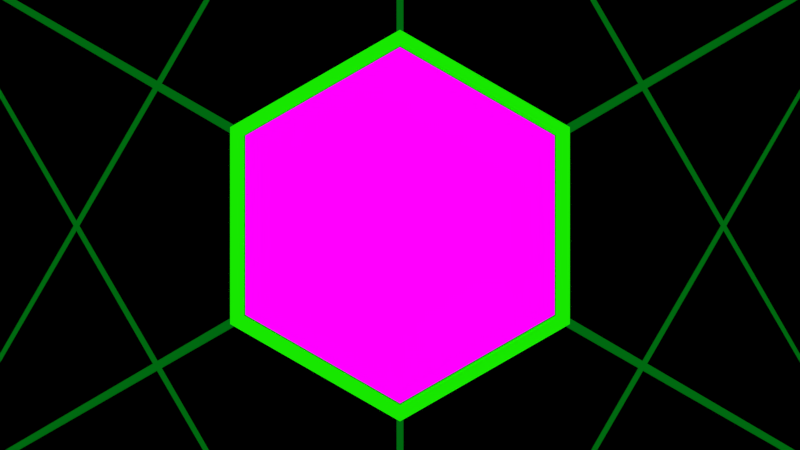 # Source: essTest2.blend  (saved by Blender 2.73.0; exported with 4.5.12 LTS)
import bpy
from mathutils import Matrix  # noqa: F401  (used for matrix-valued properties, if any)

bpy.ops.wm.read_factory_settings(use_empty=True)
scene = bpy.context.scene
scene.name = 'Scene'

# ---- collections
col_collection_1 = bpy.data.collections.new('Collection 1'); scene.collection.children.link(col_collection_1)
col_collection_2 = bpy.data.collections.new('Collection 2'); scene.collection.children.link(col_collection_2)
col_collection_2.hide_render = True
col_collection_2.hide_viewport = True

# ---- images (referenced by path relative to the original .blend; pixels are not part of the script)
import os
ASSET_DIR = os.environ.get("B2B_ASSET_DIR", "")  # directory of the original .blend (textures are referenced by path, not embedded)
HERE = os.path.dirname(os.path.abspath(__file__))  # packed textures are extracted next to this script under _unpacked/

def load_image(name, relpath, width, height, colorspace="sRGB"):
    """Load a texture the original file referenced (path relative to the .blend, or extracted next to this script)."""
    p = next((c for c in (os.path.join(HERE, relpath), os.path.join(ASSET_DIR, relpath)) if relpath and os.path.exists(c)), "")
    if p:
        img = bpy.data.images.load(p, check_existing=True)
        img.name = name
    else:  # same state as the original file: an image datablock whose file is absent (Cycles renders it pink)
        img = bpy.data.images.new(name, width, height)
        img.source = "FILE"
        img.filepath = "//" + (relpath or name)
    img.colorspace_settings.name = colorspace
    return img
img_image0000_png = load_image('Image0000.png', 'Image0000.png', 1024, 1024, 'sRGB')

# ---- materials (node trees are filled in below, after node groups)
mat_material = bpy.data.materials.new('Material')
mat_material.alpha_threshold = 0.0
mat_material.roughness = 0.5
mat_material.line_color = (0.0, 0.0, 0.0, 1.0)
mat_blocker = bpy.data.materials.new('Blocker')
mat_blocker.alpha_threshold = 0.0
mat_blocker.roughness = 0.5
mat_wire = bpy.data.materials.new('Wire')
mat_wire.alpha_threshold = 0.0
mat_wire.roughness = 0.5
mat_emit = bpy.data.materials.new('Emit')
mat_emit.alpha_threshold = 0.0
mat_emit.roughness = 0.5
mat_light = bpy.data.materials.new('Light')
mat_light.alpha_threshold = 0.0
mat_light.roughness = 0.5
mat_imgemmis = bpy.data.materials.new('ImgEmmis')
mat_imgemmis.alpha_threshold = 0.0
mat_imgemmis.roughness = 0.5

# ---- material node trees
mat_material.use_nodes = True; mat_material.node_tree.nodes.clear()
_N = mat_material.node_tree.nodes; _L = mat_material.node_tree.links
n0 = _N.new('ShaderNodeOutputMaterial'); n0.name = 'Material Output'; n0.location = (702, 250)
n1 = _N.new('ShaderNodeEmission'); n1.name = 'Emission'; n1.location = (313, 379)
n2 = _N.new('ShaderNodeTexImage'); n2.name = 'Image Texture'; n2.location = (-105, 359)
n2.width = 140
n2.image = img_image0000_png
_L.new(n2.outputs[0], n1.inputs[0])
_L.new(n1.outputs[0], n0.inputs[0])
n0.is_active_output = True
mat_blocker.use_nodes = True; mat_blocker.node_tree.nodes.clear()
_N = mat_blocker.node_tree.nodes; _L = mat_blocker.node_tree.links
n0 = _N.new('ShaderNodeOutputMaterial'); n0.name = 'Material Output'; n0.location = (300, 300)
n1 = _N.new('ShaderNodeBsdfDiffuse'); n1.name = 'Diffuse BSDF'; n1.location = (10, 300)
n1.inputs[0].default_value = (0.0, 0.0, 0.0, 1.0)
_L.new(n1.outputs[0], n0.inputs[0])
n0.is_active_output = True
mat_wire.use_nodes = True; mat_wire.node_tree.nodes.clear()
_N = mat_wire.node_tree.nodes; _L = mat_wire.node_tree.links
n0 = _N.new('ShaderNodeOutputMaterial'); n0.name = 'Material Output'; n0.location = (300, 300)
n1 = _N.new('ShaderNodeEmission'); n1.name = 'Emission'; n1.location = (110, 300)
n1.inputs[0].default_value = (0.0, 0.1424, 0.005498, 1.0)
_L.new(n1.outputs[0], n0.inputs[0])
n0.is_active_output = True
mat_emit.use_nodes = True; mat_emit.node_tree.nodes.clear()
_N = mat_emit.node_tree.nodes; _L = mat_emit.node_tree.links
n0 = _N.new('ShaderNodeOutputMaterial'); n0.name = 'Material Output'; n0.location = (300, 300)
n1 = _N.new('ShaderNodeEmission'); n1.name = 'Emission'; n1.location = (110, 300)
n1.inputs[0].default_value = (0.008711, 0.8, 0.0, 1.0)
_L.new(n1.outputs[0], n0.inputs[0])
n0.is_active_output = True
mat_light.use_nodes = True; mat_light.node_tree.nodes.clear()
_N = mat_light.node_tree.nodes; _L = mat_light.node_tree.links
n0 = _N.new('ShaderNodeOutputMaterial'); n0.name = 'Material Output'; n0.location = (300, 300)
n1 = _N.new('ShaderNodeEmission'); n1.name = 'Emission'; n1.location = (110, 300)
n1.inputs[0].default_value = (0.8, 0.8, 0.8, 1.0)
n1.inputs[1].default_value = 10.0
_L.new(n1.outputs[0], n0.inputs[0])
n0.is_active_output = True
mat_imgemmis.use_nodes = True; mat_imgemmis.node_tree.nodes.clear()
_N = mat_imgemmis.node_tree.nodes; _L = mat_imgemmis.node_tree.links
n0 = _N.new('ShaderNodeOutputMaterial'); n0.name = 'Material Output'; n0.location = (300, 300)
n1 = _N.new('ShaderNodeBsdfDiffuse'); n1.name = 'Diffuse BSDF'; n1.location = (100, 300)
n1.inputs[0].default_value = (0.0, 0.005028, 0.8, 1.0)
_L.new(n1.outputs[0], n0.inputs[0])
n0.is_active_output = True

# ---- world
world_world = bpy.data.worlds.new('World'); scene.world = world_world
world_world.color = (0.0, 0.0, 0.0)
world_world.use_sun_shadow = False
world_world.sun_shadow_jitter_overblur = 0.0
world_world.cycles.sampling_method = 'MANUAL'
world_world.cycles.sample_map_resolution = 256

# ---- cameras
cam_camera = bpy.data.cameras.new('Camera')
cam_camera.type = 'ORTHO'
cam_camera.clip_end = 100.0
cam_camera.lens = 35.0
cam_camera.sensor_width = 32.0
cam_camera.sensor_height = 18.0
cam_camera.ortho_scale = 7.314
cam_camera.dof.focus_distance = 0.0
cam_camera_001 = bpy.data.cameras.new('Camera.001')
cam_camera_001.clip_end = 100.0
cam_camera_001.lens = 35.0
cam_camera_001.sensor_width = 32.0
cam_camera_001.sensor_height = 18.0
cam_camera_001.display_size = 2.0
cam_camera_001.dof.focus_distance = 0.0

# ---- meshes
me_cube = bpy.data.meshes.new('Cube')
me_cube.from_pydata([(5.96e-08, 1.732, -0.007992), (1.414, 0.5736, -0.8192), (-2.98e-07, -0.5849, -1.63), (-1.414, 0.5736, -0.8192), (7.749e-07, 0.5849, 1.63), (1.414, -0.5736, 0.8192), (-5.364e-07, -1.732, 0.007992), (-1.414, -0.5736, 0.8192)], [], [(0, 1, 2, 3), (4, 7, 6, 5), (0, 4, 5, 1), (1, 5, 6, 2), (2, 6, 7, 3), (4, 0, 3, 7)])
_uv = me_cube.uv_layers.new(name='UVMap')
_uv.uv.foreach_set('vector', [0.4992, 0.4975, 0.665, -0.00524, 0.3372, -0.003245, 0.1714, 0.4995, 0.6628, 1.003, 0.335, 1.005, 0.5008, 0.5025, 0.8286, 0.5005, 0.4992, 0.4975, 0.6628, 1.003, 0.8286, 0.5005, 0.665, -0.00524, 0.665, -0.00524, 0.8286, 0.5005, 0.5008, 0.5025, 0.3372, -0.003245, 0.3372, -0.003245, 0.5008, 0.5025, 0.335, 1.005, 0.1714, 0.4995, 0.6628, 1.003, 0.4992, 0.4975, 0.1714, 0.4995, 0.335, 1.005])
me_cube.materials.append(mat_material)
me_cube.use_remesh_preserve_volume = False
me_cube.use_remesh_preserve_attributes = False
me_cube.use_mirror_vertex_groups = False
me_cube.update()
me_cube_005 = bpy.data.meshes.new('Cube.005')
me_cube_005.from_pydata([(5.96e-08, 1.732, -0.007992), (1.414, 0.5736, -0.8192), (-2.98e-07, -0.5849, -1.63), (-1.414, 0.5736, -0.8192), (7.749e-07, 0.5849, 1.63), (1.414, -0.5736, 0.8192), (-5.364e-07, -1.732, 0.007992), (-1.414, -0.5736, 0.8192)], [], [(0, 1, 2, 3), (4, 7, 6, 5), (0, 4, 5, 1), (1, 5, 6, 2), (2, 6, 7, 3), (4, 0, 3, 7)])
_uv = me_cube_005.uv_layers.new(name='UVMap')
_uv.uv.foreach_set('vector', [0.5, 0.4578, 0.9855, 0.2329, 0.5, 0.008, 0.0145, 0.2329, 0.5, 0.912, 0.0145, 0.6871, 0.5, 0.4622, 0.9855, 0.6871, 0.5, 0.4578, 0.5, 0.912, 0.9855, 0.6871, 0.9855, 0.2329, 0.9855, 0.2329, 0.9855, 0.6871, 0.5, 0.4622, 0.5, 0.008, 0.5, 0.008, 0.5, 0.4622, 0.0145, 0.6871, 0.0145, 0.2329, 0.5, 0.912, 0.5, 0.4578, 0.0145, 0.2329, 0.0145, 0.6871])
me_cube_005.materials.append(mat_blocker)
me_cube_005.use_remesh_preserve_volume = False
me_cube_005.use_remesh_preserve_attributes = False
me_cube_005.use_mirror_vertex_groups = False
me_cube_005.update()
me_cube_006 = bpy.data.meshes.new('Cube.006')
me_cube_006.from_pydata([(1.192e-07, 1.732, -0.007992), (1.414, 0.5736, -0.8192), (-2.384e-07, -0.5849, -1.63), (-1.414, 0.5736, -0.8192), (7.749e-07, 0.5849, 1.63), (1.414, -0.5736, 0.8192), (-5.364e-07, -1.732, 0.007992), (-1.414, -0.5736, 0.8192), (0.0, 1.732, -0.007992), (1.414, 0.5736, -0.8192), (-3.576e-07, -0.5849, -1.63), (-1.414, 0.5736, -0.8192), (7.153e-07, 0.5849, 1.63), (1.414, -0.5736, 0.8192), (-6.557e-07, -1.732, 0.007992), (-1.414, -0.5736, 0.8192), (-8.785e-08, 0.5736, -0.8192), (6.976e-09, -0.5736, 0.8192), (0.7071, 0.5792, 0.4056), (0.7071, -0.5792, -0.4056), (-0.7071, -0.5792, -0.4056), (-0.7071, 0.5792, 0.4056), (-9.327e-08, 0.5736, -0.8192), (-1.952e-08, -0.5736, 0.8192), (0.7071, 0.5792, 0.4056), (0.7071, -0.5792, -0.4056), (-0.7071, -0.5792, -0.4056), (-0.7071, 0.5792, 0.4056)], [], [(4, 5, 17), (0, 1, 18), (1, 2, 19), (2, 3, 20), (4, 7, 21), (8, 9, 22), (12, 15, 23), (8, 12, 24), (9, 13, 25), (10, 14, 26), (12, 8, 27), (0, 3, 16), (3, 2, 16), (2, 1, 16), (1, 0, 16), (5, 6, 17), (6, 7, 17), (7, 4, 17), (1, 5, 18), (5, 4, 18), (4, 0, 18), (2, 6, 19), (6, 5, 19), (5, 1, 19), (3, 7, 20), (7, 6, 20), (6, 2, 20), (7, 3, 21), (3, 0, 21), (0, 4, 21), (9, 10, 22), (10, 11, 22), (11, 8, 22), (15, 14, 23), (14, 13, 23), (13, 12, 23), (12, 13, 24), (13, 9, 24), (9, 8, 24), (13, 14, 25), (14, 10, 25), (10, 9, 25), (14, 15, 26), (15, 11, 26), (11, 10, 26), (8, 11, 27), (11, 15, 27), (15, 12, 27)])
me_cube_006.materials.append(mat_wire)
me_cube_006.use_remesh_preserve_volume = False
me_cube_006.use_remesh_preserve_attributes = False
me_cube_006.use_mirror_vertex_groups = False
me_cube_006.update()
me_cube_003 = bpy.data.meshes.new('Cube.003')
me_cube_003.from_pydata([(1.192e-07, 1.732, -0.007992), (1.414, 0.5736, -0.8192), (-2.384e-07, -0.5849, -1.63), (-1.414, 0.5736, -0.8192), (7.749e-07, 0.5849, 1.63), (1.414, -0.5736, 0.8192), (-5.364e-07, -1.732, 0.007992), (-1.414, -0.5736, 0.8192), (0.0, 1.732, -0.007992), (1.414, 0.5736, -0.8192), (-3.576e-07, -0.5849, -1.63), (-1.414, 0.5736, -0.8192), (7.153e-07, 0.5849, 1.63), (1.414, -0.5736, 0.8192), (-6.557e-07, -1.732, 0.007992), (-1.414, -0.5736, 0.8192), (-8.785e-08, 0.5736, -0.8192), (6.976e-09, -0.5736, 0.8192), (0.7071, 0.5792, 0.4056), (0.7071, -0.5792, -0.4056), (-0.7071, -0.5792, -0.4056), (-0.7071, 0.5792, 0.4056), (-9.327e-08, 0.5736, -0.8192), (-1.952e-08, -0.5736, 0.8192), (0.7071, 0.5792, 0.4056), (0.7071, -0.5792, -0.4056), (-0.7071, -0.5792, -0.4056), (-0.7071, 0.5792, 0.4056)], [], [(4, 5, 17), (0, 1, 18), (1, 2, 19), (2, 3, 20), (4, 7, 21), (8, 9, 22), (12, 15, 23), (8, 12, 24), (9, 13, 25), (10, 14, 26), (12, 8, 27), (0, 3, 16), (3, 2, 16), (2, 1, 16), (1, 0, 16), (5, 6, 17), (6, 7, 17), (7, 4, 17), (1, 5, 18), (5, 4, 18), (4, 0, 18), (2, 6, 19), (6, 5, 19), (5, 1, 19), (3, 7, 20), (7, 6, 20), (6, 2, 20), (7, 3, 21), (3, 0, 21), (0, 4, 21), (9, 10, 22), (10, 11, 22), (11, 8, 22), (15, 14, 23), (14, 13, 23), (13, 12, 23), (12, 13, 24), (13, 9, 24), (9, 8, 24), (13, 14, 25), (14, 10, 25), (10, 9, 25), (14, 15, 26), (15, 11, 26), (11, 10, 26), (8, 11, 27), (11, 15, 27), (15, 12, 27)])
me_cube_003.materials.append(mat_wire)
me_cube_003.use_remesh_preserve_volume = False
me_cube_003.use_remesh_preserve_attributes = False
me_cube_003.use_mirror_vertex_groups = False
me_cube_003.update()
me_cube_001 = bpy.data.meshes.new('Cube.001')
me_cube_001.from_pydata([(-7.057e-17, 1.732, -0.007992), (1.414, 0.5736, -0.8192), (-2.384e-07, -0.5849, -1.63), (-1.414, 0.5736, -0.8192), (7.153e-07, 0.5849, 1.63), (1.414, -0.5736, 0.8192), (-4.768e-07, -1.732, 0.007992), (-1.414, -0.5736, 0.8192)], [], [(0, 1, 2, 3), (4, 7, 6, 5), (0, 4, 5, 1), (1, 5, 6, 2), (2, 6, 7, 3), (4, 0, 3, 7)])
_uv = me_cube_001.uv_layers.new(name='UVMap')
_uv.uv.foreach_set('vector', [0.5, 0.4578, 0.9855, 0.2329, 0.5, 0.008, 0.0145, 0.2329, 0.5, 0.912, 0.0145, 0.6871, 0.5, 0.4622, 0.9855, 0.6871, 0.5, 0.4578, 0.5, 0.912, 0.9855, 0.6871, 0.9855, 0.2329, 0.9855, 0.2329, 0.9855, 0.6871, 0.5, 0.4622, 0.5, 0.008, 0.5, 0.008, 0.5, 0.4622, 0.0145, 0.6871, 0.0145, 0.2329, 0.5, 0.912, 0.5, 0.4578, 0.0145, 0.2329, 0.0145, 0.6871])
me_cube_001.materials.append(mat_emit)
me_cube_001.use_remesh_preserve_volume = False
me_cube_001.use_remesh_preserve_attributes = False
me_cube_001.use_mirror_vertex_groups = False
me_cube_001.update()
me_plane_001 = bpy.data.meshes.new('Plane.001')
me_plane_001.from_pydata([(-1.0, -1.0, 0.0), (1.0, -1.0, 0.0), (-1.0, 1.0, 0.0), (1.0, 1.0, 0.0)], [], [(0, 1, 3, 2)])
me_plane_001.materials.append(mat_light)
me_plane_001.use_remesh_preserve_volume = False
me_plane_001.use_remesh_preserve_attributes = False
me_plane_001.use_mirror_vertex_groups = False
me_plane_001.update()
me_cube_007 = bpy.data.meshes.new('Cube.007')
me_cube_007.from_pydata([(5.96e-08, 1.732, -0.007992), (1.414, 0.5736, -0.8192), (-2.98e-07, -0.5849, -1.63), (-1.414, 0.5736, -0.8192), (7.749e-07, 0.5849, 1.63), (1.414, -0.5736, 0.8192), (-5.364e-07, -1.732, 0.007992), (-1.414, -0.5736, 0.8192)], [], [(0, 1, 2, 3), (4, 7, 6, 5), (0, 4, 5, 1), (1, 5, 6, 2), (2, 6, 7, 3), (4, 0, 3, 7)])
_uv = me_cube_007.uv_layers.new(name='UVMap')
_uv.uv.foreach_set('vector', [0.5, 0.4981, 1.072, 0.3009, 0.5, 0.1037, -0.07185, 0.3009, 0.5, 0.8963, -0.07185, 0.6991, 0.5, 0.5019, 1.072, 0.6991, 0.5, 0.4981, 0.5, 0.8963, 1.072, 0.6991, 1.072, 0.3009, 1.072, 0.3009, 1.072, 0.6991, 0.5, 0.5019, 0.5, 0.1037, 0.5, 0.1037, 0.5, 0.5019, -0.07185, 0.6991, -0.07185, 0.3009, 0.5, 0.8963, 0.5, 0.4981, -0.07185, 0.3009, -0.07185, 0.6991])
me_cube_007.materials.append(mat_imgemmis)
me_cube_007.use_remesh_preserve_volume = False
me_cube_007.use_remesh_preserve_attributes = False
me_cube_007.use_mirror_vertex_groups = False
me_cube_007.update()

# ---- objects
ob_controler = bpy.data.objects.new('CONTROLER', None)
ob_cubelogo = bpy.data.objects.new('CubeLogo', me_cube)
ob_cubeblock = bpy.data.objects.new('CubeBlock', me_cube_005)
ob_cubewirel = bpy.data.objects.new('CubeWireL', me_cube_006)
ob_cubewires = bpy.data.objects.new('CubeWireS', me_cube_003)
ob_cubeoutline = bpy.data.objects.new('CubeOutline', me_cube_001)
ob_maincamera = bpy.data.objects.new('MainCamera', cam_camera)
ob_light = bpy.data.objects.new('Light', me_plane_001)
ob_cubelogo_001 = bpy.data.objects.new('CubeLogo.001', me_cube_007)
ob_imgcamera = bpy.data.objects.new('ImgCamera', cam_camera_001)

# ---- transforms, parenting, visibility, modifiers, constraints
ob_controler.location = (0.0, 34.33, 0.0)
ob_controler.empty_image_offset = (0.0, 0.0)
ob_controler.lineart.crease_threshold = 0.0
ob_cubelogo.location = (0.0, -9.198, 0.0)
ob_cubelogo.lock_rotations_4d = False
ob_cubelogo.empty_display_type = 'ARROWS'
ob_cubelogo.lineart.crease_threshold = 0.0
ob_cubeblock.location = (0.0, 0.4472, 0.0)
ob_cubeblock.lock_rotations_4d = False
ob_cubeblock.empty_display_type = 'ARROWS'
ob_cubeblock.lineart.crease_threshold = 0.0
_c = ob_cubeblock.constraints.new('COPY_ROTATION'); _c.name = 'Copy Rotation'
_c.target = ob_cubelogo
ob_cubewirel.location = (0.0, 17.56, 0.0)
ob_cubewirel.rotation_euler = (0.4597, -0.4176, 6.969)
ob_cubewirel.scale = (3.143, 3.143, 3.143)
ob_cubewirel.lock_rotations_4d = False
ob_cubewirel.empty_display_type = 'ARROWS'
ob_cubewirel.lineart.crease_threshold = 0.0
_m = ob_cubewirel.modifiers.new('Wireframe', 'WIREFRAME')
_c = ob_cubewirel.constraints.new('COPY_ROTATION'); _c.name = 'Copy Rotation'
_c.target = ob_cubelogo
ob_cubewires.location = (0.0, -4.0, 0.0)
ob_cubewires.rotation_euler = (0.4597, -0.4176, 6.969)
ob_cubewires.lock_rotations_4d = False
ob_cubewires.empty_display_type = 'ARROWS'
ob_cubewires.lineart.crease_threshold = 0.0
_m = ob_cubewires.modifiers.new('Wireframe', 'WIREFRAME')
_c = ob_cubewires.constraints.new('COPY_ROTATION'); _c.name = 'Copy Rotation'
_c.target = ob_cubelogo
ob_cubeoutline.location = (0.0, 8.153, 0.0)
ob_cubeoutline.rotation_euler = (0.4597, 0.4176, 5.597)
ob_cubeoutline.scale = (1.099, 1.099, 1.099)
ob_cubeoutline.lock_rotations_4d = False
ob_cubeoutline.empty_display_type = 'ARROWS'
ob_cubeoutline.lineart.crease_threshold = 0.0
_c = ob_cubeoutline.constraints.new('COPY_ROTATION'); _c.name = 'Copy Rotation'
_c.target = ob_cubelogo
ob_maincamera.location = (0.0, -17.5, 0.0)
ob_maincamera.rotation_euler = (1.571, 2.22e-16, 2.22e-16)
ob_maincamera.lock_rotations_4d = False
ob_maincamera.empty_display_type = 'ARROWS'
ob_maincamera.color = (0.0, 0.0, 0.0, 0.0)
ob_maincamera.display_type = 'WIRE'
ob_maincamera.lineart.crease_threshold = 0.0
ob_light.location = (4.333, -16.16, 5.469)
ob_light.rotation_euler = (1.062, 1.939e-16, 0.7153)
ob_light.scale = (3.091, 3.091, 3.091)
ob_light.lineart.crease_threshold = 0.0
ob_cubelogo_001.location = (0.0, -9.198, 0.0)
ob_cubelogo_001.lock_rotations_4d = False
ob_cubelogo_001.empty_display_type = 'ARROWS'
ob_cubelogo_001.lineart.crease_threshold = 0.0
ob_imgcamera.location = (0.0, -14.35, 0.0)
ob_imgcamera.rotation_euler = (1.571, 2.22e-16, 2.22e-16)
ob_imgcamera.lineart.crease_threshold = 0.0

# ---- collection membership
col_collection_1.objects.link(ob_controler)
col_collection_1.objects.link(ob_cubelogo)
col_collection_1.objects.link(ob_cubeblock)
col_collection_1.objects.link(ob_cubewirel)
col_collection_1.objects.link(ob_cubewires)
col_collection_1.objects.link(ob_cubeoutline)
col_collection_1.objects.link(ob_maincamera)
col_collection_2.objects.link(ob_light)
col_collection_2.objects.link(ob_cubelogo_001)
col_collection_2.objects.link(ob_imgcamera)
def _layer_coll(name, lc=None):
    lc = lc or bpy.context.view_layer.layer_collection
    for c in lc.children:
        if c.name == name: return c
        r = _layer_coll(name, c)
        if r: return r
_layer_coll('Collection 2').indirect_only = True

# ---- scene / render settings (as saved in the file)
scene.camera = ob_maincamera
scene.frame_start = 1; scene.frame_end = 90; scene.frame_set(0)
scene.render.engine = 'CYCLES'
scene.render.resolution_percentage = 20
scene.render.dither_intensity = 0.0
scene.render.use_motion_blur = True
scene.render.motion_blur_shutter = 1.0
scene.cycles.use_denoising = False
scene.cycles.samples = 10
scene.cycles.sampling_pattern = 'TABULATED_SOBOL'
scene.cycles.light_sampling_threshold = 0.0
scene.cycles.use_adaptive_sampling = False
scene.cycles.use_light_tree = False
scene.cycles.blur_glossy = 0.0
scene.cycles.pixel_filter_type = 'GAUSSIAN'
scene.cycles.sample_clamp_indirect = 0.0
scene.view_settings.view_transform = 'Standard'
bpy.context.view_layer.update()
